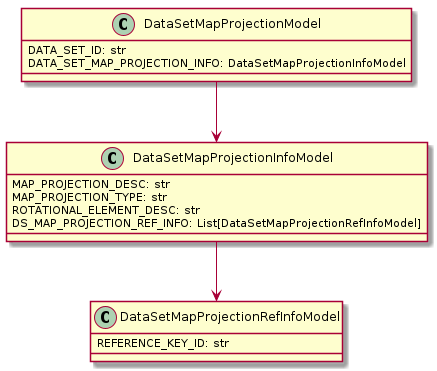

The diagram above was rendered by PlantUML. Its source (embedded in the PNG):
@startuml
class DataSetMapProjectionRefInfoModel {
    REFERENCE_KEY_ID: str
}

class DataSetMapProjectionInfoModel {
    MAP_PROJECTION_DESC: str
    MAP_PROJECTION_TYPE: str
    ROTATIONAL_ELEMENT_DESC: str
    DS_MAP_PROJECTION_REF_INFO: List[DataSetMapProjectionRefInfoModel]
}

class DataSetMapProjectionModel {
    DATA_SET_ID: str
    DATA_SET_MAP_PROJECTION_INFO: DataSetMapProjectionInfoModel
}

DataSetMapProjectionModel --> DataSetMapProjectionInfoModel
DataSetMapProjectionInfoModel --> DataSetMapProjectionRefInfoModel

@enduml